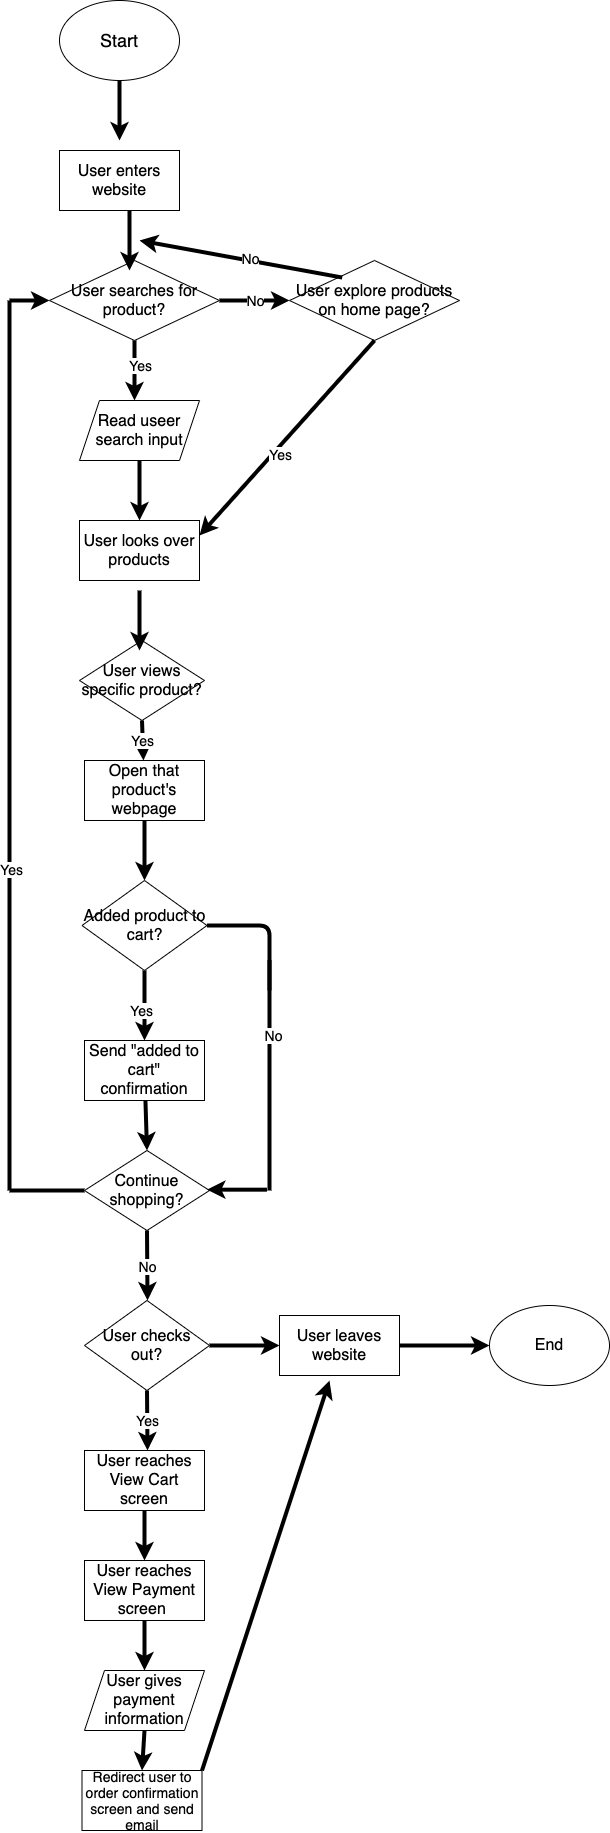

The diagram above was exported from draw.io. Its source (the exported page's mxGraphModel, read from the mxfile embedded in the PNG):
<mxGraphModel dx="1302" dy="1040" grid="1" gridSize="10" guides="1" tooltips="1" connect="1" arrows="1" fold="1" page="1" pageScale="1" pageWidth="850" pageHeight="1100" math="0" shadow="0">
  <root>
    <mxCell id="0" />
    <mxCell id="1" parent="0" />
    <mxCell id="2" value="&lt;font style=&quot;font-size: 18px&quot;&gt;Start&lt;/font&gt;" style="ellipse;whiteSpace=wrap;html=1;" vertex="1" parent="1">
      <mxGeometry x="10" y="10" width="120" height="80" as="geometry" />
    </mxCell>
    <mxCell id="3" value="&lt;font style=&quot;font-size: 16px&quot;&gt;User enters website&lt;/font&gt;" style="rounded=0;whiteSpace=wrap;html=1;" vertex="1" parent="1">
      <mxGeometry x="10" y="160" width="120" height="60" as="geometry" />
    </mxCell>
    <mxCell id="5" value="" style="endArrow=classic;html=1;exitX=0.5;exitY=1;exitDx=0;exitDy=0;strokeWidth=4;" edge="1" parent="1" source="2">
      <mxGeometry width="50" height="50" relative="1" as="geometry">
        <mxPoint x="90" y="100" as="sourcePoint" />
        <mxPoint x="70" y="150" as="targetPoint" />
        <Array as="points" />
      </mxGeometry>
    </mxCell>
    <mxCell id="8" value="&lt;font style=&quot;font-size: 16px&quot;&gt;User searches for product?&lt;/font&gt;" style="rhombus;whiteSpace=wrap;html=1;" vertex="1" parent="1">
      <mxGeometry y="270" width="170" height="80" as="geometry" />
    </mxCell>
    <mxCell id="10" value="" style="endArrow=classic;html=1;strokeWidth=4;" edge="1" parent="1">
      <mxGeometry width="50" height="50" relative="1" as="geometry">
        <mxPoint x="80" y="220" as="sourcePoint" />
        <mxPoint x="80" y="280" as="targetPoint" />
      </mxGeometry>
    </mxCell>
    <mxCell id="11" value="" style="endArrow=classic;html=1;strokeWidth=4;exitX=0.5;exitY=1;exitDx=0;exitDy=0;" edge="1" parent="1" source="8">
      <mxGeometry width="50" height="50" relative="1" as="geometry">
        <mxPoint x="130" y="340" as="sourcePoint" />
        <mxPoint x="85" y="410" as="targetPoint" />
      </mxGeometry>
    </mxCell>
    <mxCell id="12" value="&lt;font style=&quot;font-size: 14px&quot;&gt;Yes&lt;/font&gt;" style="edgeLabel;html=1;align=center;verticalAlign=middle;resizable=0;points=[];" vertex="1" connectable="0" parent="11">
      <mxGeometry x="-0.2333" y="5" relative="1" as="geometry">
        <mxPoint as="offset" />
      </mxGeometry>
    </mxCell>
    <mxCell id="13" value="&lt;font style=&quot;font-size: 16px&quot;&gt;Read useer search input&lt;/font&gt;" style="shape=parallelogram;perimeter=parallelogramPerimeter;whiteSpace=wrap;html=1;fixedSize=1;" vertex="1" parent="1">
      <mxGeometry x="30" y="410" width="120" height="60" as="geometry" />
    </mxCell>
    <mxCell id="14" value="&lt;font style=&quot;font-size: 16px&quot;&gt;User looks over products&lt;/font&gt;" style="rounded=0;whiteSpace=wrap;html=1;" vertex="1" parent="1">
      <mxGeometry x="30" y="530" width="120" height="60" as="geometry" />
    </mxCell>
    <mxCell id="15" value="" style="endArrow=classic;html=1;strokeWidth=4;exitX=0.5;exitY=1;exitDx=0;exitDy=0;entryX=0.5;entryY=0;entryDx=0;entryDy=0;" edge="1" parent="1" source="13" target="14">
      <mxGeometry width="50" height="50" relative="1" as="geometry">
        <mxPoint x="130" y="340" as="sourcePoint" />
        <mxPoint x="180" y="290" as="targetPoint" />
      </mxGeometry>
    </mxCell>
    <mxCell id="17" value="&lt;font style=&quot;font-size: 16px&quot;&gt;User explore products on home page?&lt;/font&gt;" style="rhombus;whiteSpace=wrap;html=1;" vertex="1" parent="1">
      <mxGeometry x="240" y="270" width="170" height="80" as="geometry" />
    </mxCell>
    <mxCell id="18" value="&lt;font style=&quot;font-size: 14px&quot;&gt;No&lt;/font&gt;" style="endArrow=classic;html=1;strokeWidth=4;exitX=1;exitY=0.5;exitDx=0;exitDy=0;entryX=0;entryY=0.5;entryDx=0;entryDy=0;" edge="1" parent="1" source="8" target="17">
      <mxGeometry width="50" height="50" relative="1" as="geometry">
        <mxPoint x="160" y="420" as="sourcePoint" />
        <mxPoint x="210" y="370" as="targetPoint" />
      </mxGeometry>
    </mxCell>
    <mxCell id="19" value="" style="endArrow=classic;html=1;strokeWidth=4;exitX=0.5;exitY=1;exitDx=0;exitDy=0;entryX=1;entryY=0.25;entryDx=0;entryDy=0;" edge="1" parent="1" source="17" target="14">
      <mxGeometry width="50" height="50" relative="1" as="geometry">
        <mxPoint x="210" y="420" as="sourcePoint" />
        <mxPoint x="260" y="370" as="targetPoint" />
      </mxGeometry>
    </mxCell>
    <mxCell id="20" value="&lt;font style=&quot;font-size: 14px&quot;&gt;Yes&lt;/font&gt;" style="edgeLabel;html=1;align=center;verticalAlign=middle;resizable=0;points=[];" vertex="1" connectable="0" parent="19">
      <mxGeometry x="0.1335" y="5" relative="1" as="geometry">
        <mxPoint as="offset" />
      </mxGeometry>
    </mxCell>
    <mxCell id="21" value="&lt;span style=&quot;font-size: 14px&quot;&gt;&lt;br&gt;&lt;/span&gt;" style="endArrow=classic;html=1;strokeWidth=4;exitX=0.31;exitY=0.213;exitDx=0;exitDy=0;exitPerimeter=0;" edge="1" parent="1" source="17">
      <mxGeometry width="50" height="50" relative="1" as="geometry">
        <mxPoint x="150" y="420" as="sourcePoint" />
        <mxPoint x="90" y="250" as="targetPoint" />
      </mxGeometry>
    </mxCell>
    <mxCell id="22" value="&lt;font style=&quot;font-size: 14px&quot;&gt;No&lt;/font&gt;" style="edgeLabel;html=1;align=center;verticalAlign=middle;resizable=0;points=[];" vertex="1" connectable="0" parent="21">
      <mxGeometry x="-0.0786" y="-3" relative="1" as="geometry">
        <mxPoint x="-1" as="offset" />
      </mxGeometry>
    </mxCell>
    <mxCell id="23" value="&lt;font style=&quot;font-size: 16px&quot;&gt;User views specific product?&lt;/font&gt;" style="rhombus;whiteSpace=wrap;html=1;" vertex="1" parent="1">
      <mxGeometry x="30" y="650" width="125" height="80" as="geometry" />
    </mxCell>
    <mxCell id="24" value="&lt;br&gt;&lt;span style=&quot;font-size: 14px&quot;&gt;&lt;br&gt;&lt;/span&gt;" style="endArrow=classic;html=1;strokeWidth=4;" edge="1" parent="1">
      <mxGeometry width="50" height="50" relative="1" as="geometry">
        <mxPoint x="90" y="600" as="sourcePoint" />
        <mxPoint x="90" y="660" as="targetPoint" />
      </mxGeometry>
    </mxCell>
    <mxCell id="28" value="&lt;font style=&quot;font-size: 16px&quot;&gt;Added product to cart?&lt;/font&gt;" style="rhombus;whiteSpace=wrap;html=1;" vertex="1" parent="1">
      <mxGeometry x="32.5" y="890" width="125" height="90" as="geometry" />
    </mxCell>
    <mxCell id="29" value="&lt;font style=&quot;font-size: 14px&quot;&gt;Yes&lt;/font&gt;" style="endArrow=classic;html=1;strokeWidth=4;exitX=0.5;exitY=1;exitDx=0;exitDy=0;" edge="1" parent="1" source="23" target="48">
      <mxGeometry width="50" height="50" relative="1" as="geometry">
        <mxPoint x="150" y="610" as="sourcePoint" />
        <mxPoint x="95" y="780" as="targetPoint" />
      </mxGeometry>
    </mxCell>
    <mxCell id="31" value="" style="endArrow=classic;html=1;strokeWidth=4;exitX=0.5;exitY=1;exitDx=0;exitDy=0;" edge="1" parent="1" source="28" target="30">
      <mxGeometry width="50" height="50" relative="1" as="geometry">
        <mxPoint x="150" y="820" as="sourcePoint" />
        <mxPoint x="200" y="770" as="targetPoint" />
      </mxGeometry>
    </mxCell>
    <mxCell id="34" value="&lt;font style=&quot;font-size: 14px&quot;&gt;Yes&lt;/font&gt;" style="edgeLabel;html=1;align=center;verticalAlign=middle;resizable=0;points=[];" vertex="1" connectable="0" parent="31">
      <mxGeometry x="0.1371" y="-4" relative="1" as="geometry">
        <mxPoint y="-1" as="offset" />
      </mxGeometry>
    </mxCell>
    <mxCell id="33" value="&lt;font style=&quot;font-size: 16px&quot;&gt;Continue shopping?&lt;/font&gt;" style="rhombus;whiteSpace=wrap;html=1;" vertex="1" parent="1">
      <mxGeometry x="35" y="1160" width="125" height="80" as="geometry" />
    </mxCell>
    <mxCell id="36" value="" style="endArrow=classic;html=1;strokeWidth=4;entryX=0.5;entryY=0;entryDx=0;entryDy=0;startArrow=none;" edge="1" parent="1" source="30" target="33">
      <mxGeometry width="50" height="50" relative="1" as="geometry">
        <mxPoint x="93" y="1000" as="sourcePoint" />
        <mxPoint x="95" y="1020" as="targetPoint" />
      </mxGeometry>
    </mxCell>
    <mxCell id="39" value="" style="endArrow=none;html=1;strokeWidth=4;exitX=1;exitY=0.5;exitDx=0;exitDy=0;" edge="1" parent="1" source="28">
      <mxGeometry width="50" height="50" relative="1" as="geometry">
        <mxPoint x="160" y="920" as="sourcePoint" />
        <mxPoint x="220" y="1000" as="targetPoint" />
        <Array as="points">
          <mxPoint x="220" y="935" />
        </Array>
      </mxGeometry>
    </mxCell>
    <mxCell id="40" value="" style="endArrow=none;html=1;strokeWidth=4;" edge="1" parent="1">
      <mxGeometry width="50" height="50" relative="1" as="geometry">
        <mxPoint x="220" y="1200" as="sourcePoint" />
        <mxPoint x="220" y="970" as="targetPoint" />
      </mxGeometry>
    </mxCell>
    <mxCell id="50" value="&lt;font style=&quot;font-size: 14px&quot;&gt;No&lt;/font&gt;" style="edgeLabel;html=1;align=center;verticalAlign=middle;resizable=0;points=[];" vertex="1" connectable="0" parent="40">
      <mxGeometry x="0.3507" y="-3" relative="1" as="geometry">
        <mxPoint as="offset" />
      </mxGeometry>
    </mxCell>
    <mxCell id="41" value="" style="endArrow=classic;html=1;strokeWidth=4;" edge="1" parent="1">
      <mxGeometry width="50" height="50" relative="1" as="geometry">
        <mxPoint x="217.5" y="1199.17" as="sourcePoint" />
        <mxPoint x="157.5" y="1199.17" as="targetPoint" />
      </mxGeometry>
    </mxCell>
    <mxCell id="42" value="" style="endArrow=none;html=1;strokeWidth=4;exitX=0;exitY=0.5;exitDx=0;exitDy=0;" edge="1" parent="1" source="33">
      <mxGeometry width="50" height="50" relative="1" as="geometry">
        <mxPoint x="90" y="960" as="sourcePoint" />
        <mxPoint x="-40" y="1200" as="targetPoint" />
      </mxGeometry>
    </mxCell>
    <mxCell id="43" value="" style="endArrow=none;html=1;strokeWidth=4;" edge="1" parent="1">
      <mxGeometry width="50" height="50" relative="1" as="geometry">
        <mxPoint x="-40" y="1200" as="sourcePoint" />
        <mxPoint x="-40" y="310" as="targetPoint" />
      </mxGeometry>
    </mxCell>
    <mxCell id="45" value="&lt;font style=&quot;font-size: 14px&quot;&gt;Yes&lt;/font&gt;" style="edgeLabel;html=1;align=center;verticalAlign=middle;resizable=0;points=[];" vertex="1" connectable="0" parent="43">
      <mxGeometry x="-0.2784" y="-1" relative="1" as="geometry">
        <mxPoint as="offset" />
      </mxGeometry>
    </mxCell>
    <mxCell id="44" value="" style="endArrow=classic;html=1;strokeWidth=4;entryX=0;entryY=0.5;entryDx=0;entryDy=0;" edge="1" parent="1" target="8">
      <mxGeometry width="50" height="50" relative="1" as="geometry">
        <mxPoint x="-40" y="310" as="sourcePoint" />
        <mxPoint x="140" y="580" as="targetPoint" />
      </mxGeometry>
    </mxCell>
    <mxCell id="30" value="&lt;font style=&quot;font-size: 16px&quot;&gt;Send &quot;added to cart&quot; confirmation&lt;/font&gt;" style="rounded=0;whiteSpace=wrap;html=1;" vertex="1" parent="1">
      <mxGeometry x="35" y="1050" width="120" height="60" as="geometry" />
    </mxCell>
    <mxCell id="48" value="&lt;font style=&quot;font-size: 16px&quot;&gt;Open that product's webpage&lt;/font&gt;" style="rounded=0;whiteSpace=wrap;html=1;" vertex="1" parent="1">
      <mxGeometry x="35" y="770" width="120" height="60" as="geometry" />
    </mxCell>
    <mxCell id="49" value="" style="endArrow=classic;html=1;strokeWidth=4;exitX=0.5;exitY=1;exitDx=0;exitDy=0;entryX=0.5;entryY=0;entryDx=0;entryDy=0;" edge="1" parent="1" source="48" target="28">
      <mxGeometry width="50" height="50" relative="1" as="geometry">
        <mxPoint x="90" y="1070" as="sourcePoint" />
        <mxPoint x="140" y="1020" as="targetPoint" />
      </mxGeometry>
    </mxCell>
    <mxCell id="51" value="&lt;font style=&quot;font-size: 14px&quot;&gt;No&lt;/font&gt;" style="endArrow=classic;html=1;strokeWidth=4;exitX=0.5;exitY=1;exitDx=0;exitDy=0;" edge="1" parent="1" source="33">
      <mxGeometry width="50" height="50" relative="1" as="geometry">
        <mxPoint x="100" y="1200" as="sourcePoint" />
        <mxPoint x="98" y="1310" as="targetPoint" />
      </mxGeometry>
    </mxCell>
    <mxCell id="53" value="&lt;font style=&quot;font-size: 16px&quot;&gt;User checks out?&lt;/font&gt;" style="rhombus;whiteSpace=wrap;html=1;" vertex="1" parent="1">
      <mxGeometry x="35" y="1310" width="125" height="90" as="geometry" />
    </mxCell>
    <mxCell id="54" value="" style="endArrow=classic;html=1;strokeWidth=4;exitX=1;exitY=0.5;exitDx=0;exitDy=0;" edge="1" parent="1" source="53" target="55">
      <mxGeometry width="50" height="50" relative="1" as="geometry">
        <mxPoint x="70" y="1240" as="sourcePoint" />
        <mxPoint x="250" y="1355" as="targetPoint" />
      </mxGeometry>
    </mxCell>
    <mxCell id="55" value="&lt;font style=&quot;font-size: 16px&quot;&gt;User leaves website&lt;/font&gt;" style="rounded=0;whiteSpace=wrap;html=1;" vertex="1" parent="1">
      <mxGeometry x="230" y="1325" width="120" height="60" as="geometry" />
    </mxCell>
    <mxCell id="56" value="" style="endArrow=classic;html=1;strokeWidth=4;exitX=1;exitY=0.5;exitDx=0;exitDy=0;" edge="1" parent="1" source="55">
      <mxGeometry width="50" height="50" relative="1" as="geometry">
        <mxPoint x="400" y="1420" as="sourcePoint" />
        <mxPoint x="440" y="1355" as="targetPoint" />
      </mxGeometry>
    </mxCell>
    <mxCell id="57" value="&lt;font style=&quot;font-size: 16px&quot;&gt;End&lt;/font&gt;" style="ellipse;whiteSpace=wrap;html=1;" vertex="1" parent="1">
      <mxGeometry x="440" y="1315" width="120" height="80" as="geometry" />
    </mxCell>
    <mxCell id="58" value="&lt;font style=&quot;font-size: 14px&quot;&gt;Yes&lt;/font&gt;" style="endArrow=classic;html=1;strokeWidth=4;exitX=0.5;exitY=1;exitDx=0;exitDy=0;" edge="1" parent="1" source="53">
      <mxGeometry width="50" height="50" relative="1" as="geometry">
        <mxPoint x="110" y="1470" as="sourcePoint" />
        <mxPoint x="98" y="1460" as="targetPoint" />
      </mxGeometry>
    </mxCell>
    <mxCell id="59" value="&lt;font style=&quot;font-size: 16px&quot;&gt;User reaches View Cart screen&lt;/font&gt;" style="rounded=0;whiteSpace=wrap;html=1;" vertex="1" parent="1">
      <mxGeometry x="35" y="1460" width="120" height="60" as="geometry" />
    </mxCell>
    <mxCell id="60" value="" style="endArrow=classic;html=1;strokeWidth=4;exitX=0.5;exitY=1;exitDx=0;exitDy=0;" edge="1" parent="1" source="59" target="61">
      <mxGeometry width="50" height="50" relative="1" as="geometry">
        <mxPoint x="110" y="1540" as="sourcePoint" />
        <mxPoint x="95" y="1580" as="targetPoint" />
      </mxGeometry>
    </mxCell>
    <mxCell id="61" value="&lt;font style=&quot;font-size: 16px&quot;&gt;User reaches View Payment screen&amp;nbsp;&lt;/font&gt;" style="rounded=0;whiteSpace=wrap;html=1;" vertex="1" parent="1">
      <mxGeometry x="35" y="1570" width="120" height="60" as="geometry" />
    </mxCell>
    <mxCell id="62" value="" style="endArrow=classic;html=1;strokeWidth=4;exitX=0.5;exitY=1;exitDx=0;exitDy=0;" edge="1" parent="1" source="61" target="63">
      <mxGeometry width="50" height="50" relative="1" as="geometry">
        <mxPoint x="90" y="1640" as="sourcePoint" />
        <mxPoint x="95" y="1690" as="targetPoint" />
      </mxGeometry>
    </mxCell>
    <mxCell id="63" value="&lt;font style=&quot;font-size: 16px&quot;&gt;User gives payment information&lt;/font&gt;" style="shape=parallelogram;perimeter=parallelogramPerimeter;whiteSpace=wrap;html=1;fixedSize=1;" vertex="1" parent="1">
      <mxGeometry x="35" y="1680" width="120" height="60" as="geometry" />
    </mxCell>
    <mxCell id="64" value="&lt;font style=&quot;font-size: 14px&quot;&gt;Redirect user to order confirmation screen and send email&lt;/font&gt;" style="rounded=0;whiteSpace=wrap;html=1;" vertex="1" parent="1">
      <mxGeometry x="32.5" y="1780" width="120" height="60" as="geometry" />
    </mxCell>
    <mxCell id="65" value="" style="endArrow=classic;html=1;strokeWidth=4;exitX=0.5;exitY=1;exitDx=0;exitDy=0;entryX=0.5;entryY=0;entryDx=0;entryDy=0;" edge="1" parent="1" source="63" target="64">
      <mxGeometry width="50" height="50" relative="1" as="geometry">
        <mxPoint x="110" y="1670" as="sourcePoint" />
        <mxPoint x="160" y="1620" as="targetPoint" />
      </mxGeometry>
    </mxCell>
    <mxCell id="66" value="" style="endArrow=classic;html=1;strokeWidth=4;exitX=1;exitY=0;exitDx=0;exitDy=0;" edge="1" parent="1" source="64">
      <mxGeometry width="50" height="50" relative="1" as="geometry">
        <mxPoint x="200" y="1670" as="sourcePoint" />
        <mxPoint x="280" y="1390" as="targetPoint" />
      </mxGeometry>
    </mxCell>
  </root>
</mxGraphModel>